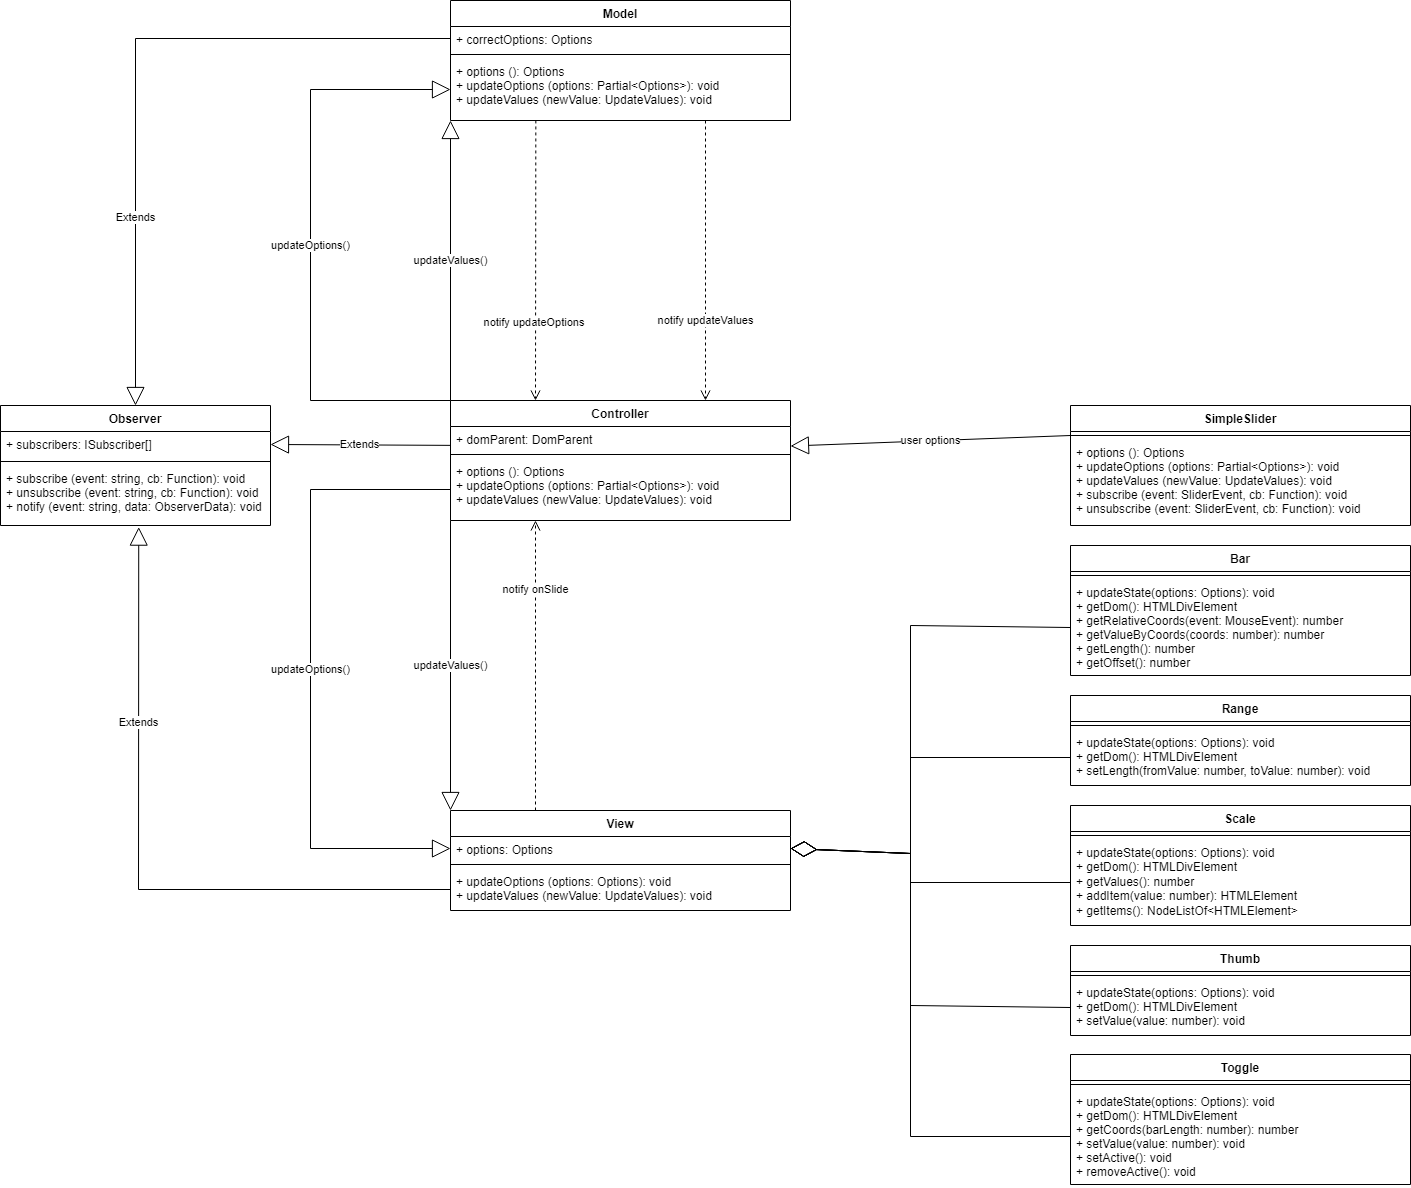

The diagram above was exported from draw.io. Its source (the exported page's mxGraphModel, read from the mxfile embedded in the PNG):
<mxGraphModel dx="3327" dy="896" grid="1" gridSize="10" guides="1" tooltips="1" connect="1" arrows="1" fold="1" page="1" pageScale="1" pageWidth="827" pageHeight="1169" math="0" shadow="0">
  <root>
    <mxCell id="0" />
    <mxCell id="1" parent="0" />
    <mxCell id="PZtiEU7ijCw36_HIRLiC-85" value="Observer" style="swimlane;fontStyle=1;align=center;verticalAlign=top;childLayout=stackLayout;horizontal=1;startSize=26;horizontalStack=0;resizeParent=1;resizeParentMax=0;resizeLast=0;collapsible=1;marginBottom=0;" parent="1" vertex="1">
      <mxGeometry x="-1510" y="520" width="270" height="120" as="geometry">
        <mxRectangle x="-720" y="270" width="90" height="26" as="alternateBounds" />
      </mxGeometry>
    </mxCell>
    <mxCell id="PZtiEU7ijCw36_HIRLiC-86" value="+ subscribers: ISubscriber[]" style="text;strokeColor=none;fillColor=none;align=left;verticalAlign=top;spacingLeft=4;spacingRight=4;overflow=hidden;rotatable=0;points=[[0,0.5],[1,0.5]];portConstraint=eastwest;" parent="PZtiEU7ijCw36_HIRLiC-85" vertex="1">
      <mxGeometry y="26" width="270" height="26" as="geometry" />
    </mxCell>
    <mxCell id="PZtiEU7ijCw36_HIRLiC-87" value="" style="line;strokeWidth=1;fillColor=none;align=left;verticalAlign=middle;spacingTop=-1;spacingLeft=3;spacingRight=3;rotatable=0;labelPosition=right;points=[];portConstraint=eastwest;" parent="PZtiEU7ijCw36_HIRLiC-85" vertex="1">
      <mxGeometry y="52" width="270" height="8" as="geometry" />
    </mxCell>
    <mxCell id="PZtiEU7ijCw36_HIRLiC-88" value="+ subscribe (event: string, cb: Function): void&#10;+ unsubscribe (event: string, cb: Function): void&#10;+ notify (event: string, data: ObserverData): void" style="text;strokeColor=none;fillColor=none;align=left;verticalAlign=top;spacingLeft=4;spacingRight=4;overflow=hidden;rotatable=0;points=[[0,0.5],[1,0.5]];portConstraint=eastwest;" parent="PZtiEU7ijCw36_HIRLiC-85" vertex="1">
      <mxGeometry y="60" width="270" height="60" as="geometry" />
    </mxCell>
    <mxCell id="PZtiEU7ijCw36_HIRLiC-125" value="Model" style="swimlane;fontStyle=1;align=center;verticalAlign=top;childLayout=stackLayout;horizontal=1;startSize=26;horizontalStack=0;resizeParent=1;resizeParentMax=0;resizeLast=0;collapsible=1;marginBottom=0;" parent="1" vertex="1">
      <mxGeometry x="-1060" y="115" width="340" height="120" as="geometry" />
    </mxCell>
    <mxCell id="PZtiEU7ijCw36_HIRLiC-126" value="+ correctOptions: Options" style="text;strokeColor=none;fillColor=none;align=left;verticalAlign=top;spacingLeft=4;spacingRight=4;overflow=hidden;rotatable=0;points=[[0,0.5],[1,0.5]];portConstraint=eastwest;" parent="PZtiEU7ijCw36_HIRLiC-125" vertex="1">
      <mxGeometry y="26" width="340" height="24" as="geometry" />
    </mxCell>
    <mxCell id="PZtiEU7ijCw36_HIRLiC-127" value="" style="line;strokeWidth=1;fillColor=none;align=left;verticalAlign=middle;spacingTop=-1;spacingLeft=3;spacingRight=3;rotatable=0;labelPosition=right;points=[];portConstraint=eastwest;" parent="PZtiEU7ijCw36_HIRLiC-125" vertex="1">
      <mxGeometry y="50" width="340" height="8" as="geometry" />
    </mxCell>
    <mxCell id="PZtiEU7ijCw36_HIRLiC-128" value="+ options (): Options&#10;+ updateOptions (options: Partial&lt;Options&gt;): void&#10;+ updateValues (newValue: UpdateValues): void" style="text;strokeColor=none;fillColor=none;align=left;verticalAlign=top;spacingLeft=4;spacingRight=4;overflow=hidden;rotatable=0;points=[[0,0.5],[1,0.5]];portConstraint=eastwest;" parent="PZtiEU7ijCw36_HIRLiC-125" vertex="1">
      <mxGeometry y="58" width="340" height="62" as="geometry" />
    </mxCell>
    <mxCell id="PZtiEU7ijCw36_HIRLiC-129" value="Controller" style="swimlane;fontStyle=1;align=center;verticalAlign=top;childLayout=stackLayout;horizontal=1;startSize=26;horizontalStack=0;resizeParent=1;resizeParentMax=0;resizeLast=0;collapsible=1;marginBottom=0;" parent="1" vertex="1">
      <mxGeometry x="-1060" y="515" width="340" height="120" as="geometry" />
    </mxCell>
    <mxCell id="PZtiEU7ijCw36_HIRLiC-130" value="+ domParent: DomParent" style="text;strokeColor=none;fillColor=none;align=left;verticalAlign=top;spacingLeft=4;spacingRight=4;overflow=hidden;rotatable=0;points=[[0,0.5],[1,0.5]];portConstraint=eastwest;" parent="PZtiEU7ijCw36_HIRLiC-129" vertex="1">
      <mxGeometry y="26" width="340" height="24" as="geometry" />
    </mxCell>
    <mxCell id="PZtiEU7ijCw36_HIRLiC-131" value="" style="line;strokeWidth=1;fillColor=none;align=left;verticalAlign=middle;spacingTop=-1;spacingLeft=3;spacingRight=3;rotatable=0;labelPosition=right;points=[];portConstraint=eastwest;" parent="PZtiEU7ijCw36_HIRLiC-129" vertex="1">
      <mxGeometry y="50" width="340" height="8" as="geometry" />
    </mxCell>
    <mxCell id="PZtiEU7ijCw36_HIRLiC-132" value="+ options (): Options&#10;+ updateOptions (options: Partial&lt;Options&gt;): void&#10;+ updateValues (newValue: UpdateValues): void" style="text;strokeColor=none;fillColor=none;align=left;verticalAlign=top;spacingLeft=4;spacingRight=4;overflow=hidden;rotatable=0;points=[[0,0.5],[1,0.5]];portConstraint=eastwest;" parent="PZtiEU7ijCw36_HIRLiC-129" vertex="1">
      <mxGeometry y="58" width="340" height="62" as="geometry" />
    </mxCell>
    <mxCell id="PZtiEU7ijCw36_HIRLiC-133" value="View" style="swimlane;fontStyle=1;align=center;verticalAlign=top;childLayout=stackLayout;horizontal=1;startSize=26;horizontalStack=0;resizeParent=1;resizeParentMax=0;resizeLast=0;collapsible=1;marginBottom=0;" parent="1" vertex="1">
      <mxGeometry x="-1060" y="925" width="340" height="100" as="geometry" />
    </mxCell>
    <mxCell id="PZtiEU7ijCw36_HIRLiC-134" value="+ options: Options" style="text;strokeColor=none;fillColor=none;align=left;verticalAlign=top;spacingLeft=4;spacingRight=4;overflow=hidden;rotatable=0;points=[[0,0.5],[1,0.5]];portConstraint=eastwest;" parent="PZtiEU7ijCw36_HIRLiC-133" vertex="1">
      <mxGeometry y="26" width="340" height="24" as="geometry" />
    </mxCell>
    <mxCell id="PZtiEU7ijCw36_HIRLiC-135" value="" style="line;strokeWidth=1;fillColor=none;align=left;verticalAlign=middle;spacingTop=-1;spacingLeft=3;spacingRight=3;rotatable=0;labelPosition=right;points=[];portConstraint=eastwest;" parent="PZtiEU7ijCw36_HIRLiC-133" vertex="1">
      <mxGeometry y="50" width="340" height="8" as="geometry" />
    </mxCell>
    <mxCell id="PZtiEU7ijCw36_HIRLiC-136" value="+ updateOptions (options: Options): void&#10;+ updateValues (newValue: UpdateValues): void" style="text;strokeColor=none;fillColor=none;align=left;verticalAlign=top;spacingLeft=4;spacingRight=4;overflow=hidden;rotatable=0;points=[[0,0.5],[1,0.5]];portConstraint=eastwest;" parent="PZtiEU7ijCw36_HIRLiC-133" vertex="1">
      <mxGeometry y="58" width="340" height="42" as="geometry" />
    </mxCell>
    <mxCell id="PZtiEU7ijCw36_HIRLiC-137" value="Bar" style="swimlane;fontStyle=1;align=center;verticalAlign=top;childLayout=stackLayout;horizontal=1;startSize=26;horizontalStack=0;resizeParent=1;resizeParentMax=0;resizeLast=0;collapsible=1;marginBottom=0;" parent="1" vertex="1">
      <mxGeometry x="-440" y="660" width="340" height="130" as="geometry" />
    </mxCell>
    <mxCell id="PZtiEU7ijCw36_HIRLiC-139" value="" style="line;strokeWidth=1;fillColor=none;align=left;verticalAlign=middle;spacingTop=-1;spacingLeft=3;spacingRight=3;rotatable=0;labelPosition=right;points=[];portConstraint=eastwest;" parent="PZtiEU7ijCw36_HIRLiC-137" vertex="1">
      <mxGeometry y="26" width="340" height="8" as="geometry" />
    </mxCell>
    <mxCell id="PZtiEU7ijCw36_HIRLiC-140" value="+ updateState(options: Options): void&#10;+ getDom(): HTMLDivElement&#10;+ getRelativeCoords(event: MouseEvent): number&#10;+ getValueByCoords(coords: number): number&#10;+ getLength(): number&#10;+ getOffset(): number " style="text;strokeColor=none;fillColor=none;align=left;verticalAlign=top;spacingLeft=4;spacingRight=4;overflow=hidden;rotatable=0;points=[[0,0.5],[1,0.5]];portConstraint=eastwest;" parent="PZtiEU7ijCw36_HIRLiC-137" vertex="1">
      <mxGeometry y="34" width="340" height="96" as="geometry" />
    </mxCell>
    <mxCell id="PZtiEU7ijCw36_HIRLiC-142" value="Range" style="swimlane;fontStyle=1;align=center;verticalAlign=top;childLayout=stackLayout;horizontal=1;startSize=26;horizontalStack=0;resizeParent=1;resizeParentMax=0;resizeLast=0;collapsible=1;marginBottom=0;" parent="1" vertex="1">
      <mxGeometry x="-440" y="810" width="340" height="90" as="geometry" />
    </mxCell>
    <mxCell id="PZtiEU7ijCw36_HIRLiC-143" value="" style="line;strokeWidth=1;fillColor=none;align=left;verticalAlign=middle;spacingTop=-1;spacingLeft=3;spacingRight=3;rotatable=0;labelPosition=right;points=[];portConstraint=eastwest;" parent="PZtiEU7ijCw36_HIRLiC-142" vertex="1">
      <mxGeometry y="26" width="340" height="8" as="geometry" />
    </mxCell>
    <mxCell id="PZtiEU7ijCw36_HIRLiC-144" value="+ updateState(options: Options): void&#10;+ getDom(): HTMLDivElement&#10;+ setLength(fromValue: number, toValue: number): void" style="text;strokeColor=none;fillColor=none;align=left;verticalAlign=top;spacingLeft=4;spacingRight=4;overflow=hidden;rotatable=0;points=[[0,0.5],[1,0.5]];portConstraint=eastwest;" parent="PZtiEU7ijCw36_HIRLiC-142" vertex="1">
      <mxGeometry y="34" width="340" height="56" as="geometry" />
    </mxCell>
    <mxCell id="PZtiEU7ijCw36_HIRLiC-145" value="Scale" style="swimlane;fontStyle=1;align=center;verticalAlign=top;childLayout=stackLayout;horizontal=1;startSize=26;horizontalStack=0;resizeParent=1;resizeParentMax=0;resizeLast=0;collapsible=1;marginBottom=0;" parent="1" vertex="1">
      <mxGeometry x="-440" y="920" width="340" height="120" as="geometry" />
    </mxCell>
    <mxCell id="PZtiEU7ijCw36_HIRLiC-146" value="" style="line;strokeWidth=1;fillColor=none;align=left;verticalAlign=middle;spacingTop=-1;spacingLeft=3;spacingRight=3;rotatable=0;labelPosition=right;points=[];portConstraint=eastwest;" parent="PZtiEU7ijCw36_HIRLiC-145" vertex="1">
      <mxGeometry y="26" width="340" height="8" as="geometry" />
    </mxCell>
    <mxCell id="PZtiEU7ijCw36_HIRLiC-147" value="+ updateState(options: Options): void&lt;br&gt;+ getDom(): HTMLDivElement&lt;br&gt;+ getValues(): number&lt;br&gt;+ addItem(value: number): HTMLElement&lt;br&gt;+ getItems(): NodeListOf&amp;lt;HTMLElement&amp;gt;" style="text;strokeColor=none;fillColor=none;align=left;verticalAlign=top;spacingLeft=4;spacingRight=4;overflow=hidden;rotatable=0;points=[[0,0.5],[1,0.5]];portConstraint=eastwest;html=1;" parent="PZtiEU7ijCw36_HIRLiC-145" vertex="1">
      <mxGeometry y="34" width="340" height="86" as="geometry" />
    </mxCell>
    <mxCell id="PZtiEU7ijCw36_HIRLiC-148" value="Thumb" style="swimlane;fontStyle=1;align=center;verticalAlign=top;childLayout=stackLayout;horizontal=1;startSize=26;horizontalStack=0;resizeParent=1;resizeParentMax=0;resizeLast=0;collapsible=1;marginBottom=0;" parent="1" vertex="1">
      <mxGeometry x="-440" y="1060" width="340" height="90" as="geometry" />
    </mxCell>
    <mxCell id="PZtiEU7ijCw36_HIRLiC-149" value="" style="line;strokeWidth=1;fillColor=none;align=left;verticalAlign=middle;spacingTop=-1;spacingLeft=3;spacingRight=3;rotatable=0;labelPosition=right;points=[];portConstraint=eastwest;" parent="PZtiEU7ijCw36_HIRLiC-148" vertex="1">
      <mxGeometry y="26" width="340" height="8" as="geometry" />
    </mxCell>
    <mxCell id="PZtiEU7ijCw36_HIRLiC-150" value="+ updateState(options: Options): void&#10;+ getDom(): HTMLDivElement&#10;+ setValue(value: number): void" style="text;strokeColor=none;fillColor=none;align=left;verticalAlign=top;spacingLeft=4;spacingRight=4;overflow=hidden;rotatable=0;points=[[0,0.5],[1,0.5]];portConstraint=eastwest;" parent="PZtiEU7ijCw36_HIRLiC-148" vertex="1">
      <mxGeometry y="34" width="340" height="56" as="geometry" />
    </mxCell>
    <mxCell id="PZtiEU7ijCw36_HIRLiC-151" value="Toggle" style="swimlane;fontStyle=1;align=center;verticalAlign=top;childLayout=stackLayout;horizontal=1;startSize=26;horizontalStack=0;resizeParent=1;resizeParentMax=0;resizeLast=0;collapsible=1;marginBottom=0;" parent="1" vertex="1">
      <mxGeometry x="-440" y="1169" width="340" height="130" as="geometry" />
    </mxCell>
    <mxCell id="PZtiEU7ijCw36_HIRLiC-152" value="" style="line;strokeWidth=1;fillColor=none;align=left;verticalAlign=middle;spacingTop=-1;spacingLeft=3;spacingRight=3;rotatable=0;labelPosition=right;points=[];portConstraint=eastwest;" parent="PZtiEU7ijCw36_HIRLiC-151" vertex="1">
      <mxGeometry y="26" width="340" height="8" as="geometry" />
    </mxCell>
    <mxCell id="PZtiEU7ijCw36_HIRLiC-153" value="+ updateState(options: Options): void&#10;+ getDom(): HTMLDivElement&#10;+ getCoords(barLength: number): number&#10;+ setValue(value: number): void&#10;+ setActive(): void&#10;+ removeActive(): void" style="text;strokeColor=none;fillColor=none;align=left;verticalAlign=top;spacingLeft=4;spacingRight=4;overflow=hidden;rotatable=0;points=[[0,0.5],[1,0.5]];portConstraint=eastwest;" parent="PZtiEU7ijCw36_HIRLiC-151" vertex="1">
      <mxGeometry y="34" width="340" height="96" as="geometry" />
    </mxCell>
    <mxCell id="PZtiEU7ijCw36_HIRLiC-165" value="Extends" style="endArrow=block;endSize=16;endFill=0;html=1;strokeColor=default;rounded=0;entryX=1;entryY=0.5;entryDx=0;entryDy=0;exitX=0;exitY=0.786;exitDx=0;exitDy=0;exitPerimeter=0;" parent="1" source="PZtiEU7ijCw36_HIRLiC-130" target="PZtiEU7ijCw36_HIRLiC-86" edge="1">
      <mxGeometry width="160" relative="1" as="geometry">
        <mxPoint x="-1080" y="559" as="sourcePoint" />
        <mxPoint x="-1240" y="570" as="targetPoint" />
        <Array as="points" />
      </mxGeometry>
    </mxCell>
    <mxCell id="PZtiEU7ijCw36_HIRLiC-166" value="Extends" style="endArrow=block;endSize=16;endFill=0;html=1;strokeColor=default;exitX=0;exitY=0.5;exitDx=0;exitDy=0;entryX=0.512;entryY=1.027;entryDx=0;entryDy=0;rounded=0;entryPerimeter=0;" parent="1" source="PZtiEU7ijCw36_HIRLiC-136" target="PZtiEU7ijCw36_HIRLiC-88" edge="1">
      <mxGeometry x="0.4174" width="160" relative="1" as="geometry">
        <mxPoint x="-1040" y="880" as="sourcePoint" />
        <mxPoint x="-880" y="880" as="targetPoint" />
        <Array as="points">
          <mxPoint x="-1372" y="1004" />
        </Array>
        <mxPoint y="-1" as="offset" />
      </mxGeometry>
    </mxCell>
    <mxCell id="PZtiEU7ijCw36_HIRLiC-167" value="Extends" style="endArrow=block;endSize=16;endFill=0;html=1;strokeColor=default;exitX=0;exitY=0.5;exitDx=0;exitDy=0;entryX=0.5;entryY=0;entryDx=0;entryDy=0;rounded=0;" parent="1" source="PZtiEU7ijCw36_HIRLiC-126" target="PZtiEU7ijCw36_HIRLiC-85" edge="1">
      <mxGeometry x="0.4479" width="160" relative="1" as="geometry">
        <mxPoint x="-790" y="560" as="sourcePoint" />
        <mxPoint x="-630" y="560" as="targetPoint" />
        <Array as="points">
          <mxPoint x="-1375" y="153" />
        </Array>
        <mxPoint as="offset" />
      </mxGeometry>
    </mxCell>
    <mxCell id="PZtiEU7ijCw36_HIRLiC-168" value="SimpleSlider" style="swimlane;fontStyle=1;align=center;verticalAlign=top;childLayout=stackLayout;horizontal=1;startSize=26;horizontalStack=0;resizeParent=1;resizeParentMax=0;resizeLast=0;collapsible=1;marginBottom=0;" parent="1" vertex="1">
      <mxGeometry x="-440" y="520" width="340" height="120" as="geometry" />
    </mxCell>
    <mxCell id="PZtiEU7ijCw36_HIRLiC-170" value="" style="line;strokeWidth=1;fillColor=none;align=left;verticalAlign=middle;spacingTop=-1;spacingLeft=3;spacingRight=3;rotatable=0;labelPosition=right;points=[];portConstraint=eastwest;" parent="PZtiEU7ijCw36_HIRLiC-168" vertex="1">
      <mxGeometry y="26" width="340" height="8" as="geometry" />
    </mxCell>
    <mxCell id="PZtiEU7ijCw36_HIRLiC-171" value="+ options (): Options&#10;+ updateOptions (options: Partial&lt;Options&gt;): void&#10;+ updateValues (newValue: UpdateValues): void&#10;+ subscribe (event: SliderEvent, cb: Function): void&#10;+ unsubscribe (event: SliderEvent, cb: Function): void" style="text;strokeColor=none;fillColor=none;align=left;verticalAlign=top;spacingLeft=4;spacingRight=4;overflow=hidden;rotatable=0;points=[[0,0.5],[1,0.5]];portConstraint=eastwest;" parent="PZtiEU7ijCw36_HIRLiC-168" vertex="1">
      <mxGeometry y="34" width="340" height="86" as="geometry" />
    </mxCell>
    <mxCell id="PZtiEU7ijCw36_HIRLiC-172" value="user options" style="endArrow=block;endSize=16;endFill=0;html=1;strokeColor=default;exitX=0;exitY=0.25;exitDx=0;exitDy=0;rounded=0;entryX=1;entryY=0.814;entryDx=0;entryDy=0;entryPerimeter=0;" parent="1" source="PZtiEU7ijCw36_HIRLiC-168" target="PZtiEU7ijCw36_HIRLiC-130" edge="1">
      <mxGeometry width="160" relative="1" as="geometry">
        <mxPoint x="-800" y="800" as="sourcePoint" />
        <mxPoint x="-700" y="570" as="targetPoint" />
        <Array as="points" />
        <mxPoint as="offset" />
      </mxGeometry>
    </mxCell>
    <mxCell id="PZtiEU7ijCw36_HIRLiC-173" value="updateOptions()" style="endArrow=block;endSize=16;endFill=0;html=1;strokeColor=default;exitX=0;exitY=0;exitDx=0;exitDy=0;entryX=0;entryY=0.5;entryDx=0;entryDy=0;rounded=0;" parent="1" source="PZtiEU7ijCw36_HIRLiC-129" target="PZtiEU7ijCw36_HIRLiC-128" edge="1">
      <mxGeometry width="160" relative="1" as="geometry">
        <mxPoint x="-830" y="410" as="sourcePoint" />
        <mxPoint x="-670" y="410" as="targetPoint" />
        <Array as="points">
          <mxPoint x="-1200" y="515" />
          <mxPoint x="-1200" y="204" />
        </Array>
      </mxGeometry>
    </mxCell>
    <mxCell id="PZtiEU7ijCw36_HIRLiC-174" value="updateOptions()" style="endArrow=block;endSize=16;endFill=0;html=1;strokeColor=default;exitX=0;exitY=0.5;exitDx=0;exitDy=0;entryX=0;entryY=0.5;entryDx=0;entryDy=0;rounded=0;" parent="1" source="PZtiEU7ijCw36_HIRLiC-132" target="PZtiEU7ijCw36_HIRLiC-134" edge="1">
      <mxGeometry width="160" relative="1" as="geometry">
        <mxPoint x="-940" y="700" as="sourcePoint" />
        <mxPoint x="-780" y="700" as="targetPoint" />
        <Array as="points">
          <mxPoint x="-1200" y="604" />
          <mxPoint x="-1200" y="963" />
        </Array>
      </mxGeometry>
    </mxCell>
    <mxCell id="PZtiEU7ijCw36_HIRLiC-175" value="notify updateOptions&amp;nbsp;" style="html=1;verticalAlign=bottom;endArrow=open;dashed=1;endSize=8;strokeColor=default;entryX=0.25;entryY=0;entryDx=0;entryDy=0;rounded=0;exitX=0.251;exitY=0.999;exitDx=0;exitDy=0;exitPerimeter=0;" parent="1" source="PZtiEU7ijCw36_HIRLiC-128" target="PZtiEU7ijCw36_HIRLiC-129" edge="1">
      <mxGeometry x="0.5001" relative="1" as="geometry">
        <mxPoint x="-740" y="450" as="sourcePoint" />
        <mxPoint x="-820" y="450" as="targetPoint" />
        <Array as="points" />
        <mxPoint as="offset" />
      </mxGeometry>
    </mxCell>
    <mxCell id="PZtiEU7ijCw36_HIRLiC-177" value="notify updateValues" style="html=1;verticalAlign=bottom;endArrow=open;dashed=1;endSize=8;strokeColor=default;exitX=0.75;exitY=1;exitDx=0;exitDy=0;entryX=0.75;entryY=0;entryDx=0;entryDy=0;" parent="1" source="PZtiEU7ijCw36_HIRLiC-125" target="PZtiEU7ijCw36_HIRLiC-129" edge="1">
      <mxGeometry x="0.5" relative="1" as="geometry">
        <mxPoint x="-740" y="380" as="sourcePoint" />
        <mxPoint x="-820" y="380" as="targetPoint" />
        <mxPoint as="offset" />
      </mxGeometry>
    </mxCell>
    <mxCell id="PZtiEU7ijCw36_HIRLiC-178" value="notify onSlide" style="html=1;verticalAlign=bottom;endArrow=open;dashed=1;endSize=8;strokeColor=default;exitX=0.25;exitY=0;exitDx=0;exitDy=0;entryX=0.25;entryY=1;entryDx=0;entryDy=0;entryPerimeter=0;" parent="1" source="PZtiEU7ijCw36_HIRLiC-133" target="PZtiEU7ijCw36_HIRLiC-132" edge="1">
      <mxGeometry x="0.4643" relative="1" as="geometry">
        <mxPoint x="-980" y="690" as="sourcePoint" />
        <mxPoint x="-820" y="820" as="targetPoint" />
        <mxPoint as="offset" />
      </mxGeometry>
    </mxCell>
    <mxCell id="PZtiEU7ijCw36_HIRLiC-179" value="updateValues()" style="endArrow=block;endSize=16;endFill=0;html=1;strokeColor=default;exitX=0;exitY=1;exitDx=0;exitDy=0;entryX=0;entryY=0;entryDx=0;entryDy=0;" parent="1" source="PZtiEU7ijCw36_HIRLiC-129" target="PZtiEU7ijCw36_HIRLiC-133" edge="1">
      <mxGeometry width="160" relative="1" as="geometry">
        <mxPoint x="-1070" y="700" as="sourcePoint" />
        <mxPoint x="-910" y="700" as="targetPoint" />
      </mxGeometry>
    </mxCell>
    <mxCell id="PZtiEU7ijCw36_HIRLiC-180" value="updateValues()" style="endArrow=block;endSize=16;endFill=0;html=1;strokeColor=default;exitX=0;exitY=0;exitDx=0;exitDy=0;entryX=0;entryY=1;entryDx=0;entryDy=0;" parent="1" source="PZtiEU7ijCw36_HIRLiC-129" target="PZtiEU7ijCw36_HIRLiC-125" edge="1">
      <mxGeometry width="160" relative="1" as="geometry">
        <mxPoint x="-1050" y="490" as="sourcePoint" />
        <mxPoint x="-1060" y="300" as="targetPoint" />
      </mxGeometry>
    </mxCell>
    <mxCell id="T2js2MgewIJ7QUuL1Cmi-1" value="" style="endArrow=diamondThin;endFill=0;endSize=24;html=1;exitX=0;exitY=0.5;exitDx=0;exitDy=0;entryX=1;entryY=0.5;entryDx=0;entryDy=0;rounded=0;" parent="1" source="PZtiEU7ijCw36_HIRLiC-140" target="PZtiEU7ijCw36_HIRLiC-134" edge="1">
      <mxGeometry width="160" relative="1" as="geometry">
        <mxPoint x="-640" y="970" as="sourcePoint" />
        <mxPoint x="-480" y="970" as="targetPoint" />
        <Array as="points">
          <mxPoint x="-600" y="740" />
          <mxPoint x="-600" y="968" />
        </Array>
      </mxGeometry>
    </mxCell>
    <mxCell id="T2js2MgewIJ7QUuL1Cmi-2" value="" style="endArrow=diamondThin;endFill=0;endSize=24;html=1;exitX=0;exitY=0.5;exitDx=0;exitDy=0;entryX=1;entryY=0.5;entryDx=0;entryDy=0;rounded=0;" parent="1" source="PZtiEU7ijCw36_HIRLiC-144" target="PZtiEU7ijCw36_HIRLiC-134" edge="1">
      <mxGeometry width="160" relative="1" as="geometry">
        <mxPoint x="-640" y="870" as="sourcePoint" />
        <mxPoint x="-480" y="870" as="targetPoint" />
        <Array as="points">
          <mxPoint x="-600" y="872" />
          <mxPoint x="-600" y="968" />
        </Array>
      </mxGeometry>
    </mxCell>
    <mxCell id="T2js2MgewIJ7QUuL1Cmi-3" value="" style="endArrow=diamondThin;endFill=0;endSize=24;html=1;exitX=0;exitY=0.5;exitDx=0;exitDy=0;entryX=1;entryY=0.5;entryDx=0;entryDy=0;rounded=0;" parent="1" source="PZtiEU7ijCw36_HIRLiC-147" target="PZtiEU7ijCw36_HIRLiC-134" edge="1">
      <mxGeometry width="160" relative="1" as="geometry">
        <mxPoint x="-640" y="870" as="sourcePoint" />
        <mxPoint x="-700" y="1000" as="targetPoint" />
        <Array as="points">
          <mxPoint x="-600" y="997" />
          <mxPoint x="-600" y="968" />
        </Array>
      </mxGeometry>
    </mxCell>
    <mxCell id="T2js2MgewIJ7QUuL1Cmi-4" value="" style="endArrow=diamondThin;endFill=0;endSize=24;html=1;exitX=0;exitY=0.5;exitDx=0;exitDy=0;entryX=1;entryY=0.5;entryDx=0;entryDy=0;rounded=0;" parent="1" source="PZtiEU7ijCw36_HIRLiC-150" target="PZtiEU7ijCw36_HIRLiC-134" edge="1">
      <mxGeometry width="160" relative="1" as="geometry">
        <mxPoint x="-700" y="1080" as="sourcePoint" />
        <mxPoint x="-540" y="1080" as="targetPoint" />
        <Array as="points">
          <mxPoint x="-600" y="1120" />
          <mxPoint x="-600" y="968" />
        </Array>
      </mxGeometry>
    </mxCell>
    <mxCell id="T2js2MgewIJ7QUuL1Cmi-5" value="" style="endArrow=diamondThin;endFill=0;endSize=24;html=1;exitX=0;exitY=0.5;exitDx=0;exitDy=0;entryX=1;entryY=0.5;entryDx=0;entryDy=0;rounded=0;" parent="1" source="PZtiEU7ijCw36_HIRLiC-153" target="PZtiEU7ijCw36_HIRLiC-134" edge="1">
      <mxGeometry width="160" relative="1" as="geometry">
        <mxPoint x="-710" y="1204.58" as="sourcePoint" />
        <mxPoint x="-550" y="1204.58" as="targetPoint" />
        <Array as="points">
          <mxPoint x="-600" y="1251" />
          <mxPoint x="-600" y="968" />
        </Array>
      </mxGeometry>
    </mxCell>
  </root>
</mxGraphModel>